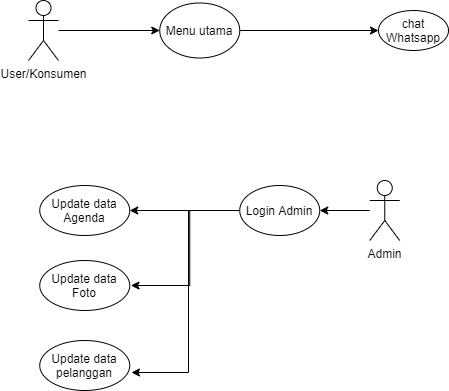

The diagram above was exported from draw.io. Its source (the exported page's mxGraphModel, read from the mxfile embedded in the PNG):
<mxGraphModel dx="1038" dy="689" grid="1" gridSize="10" guides="1" tooltips="1" connect="1" arrows="1" fold="1" page="1" pageScale="1" pageWidth="850" pageHeight="1100" math="0" shadow="0">
  <root>
    <mxCell id="0" />
    <mxCell id="1" parent="0" />
    <mxCell id="Ab89T-I8EhCONLSO2KDY-6" value="" style="edgeStyle=orthogonalEdgeStyle;rounded=0;orthogonalLoop=1;jettySize=auto;html=1;entryX=0;entryY=0.5;entryDx=0;entryDy=0;" parent="1" source="Ab89T-I8EhCONLSO2KDY-1" target="Ab89T-I8EhCONLSO2KDY-4" edge="1">
      <mxGeometry relative="1" as="geometry">
        <mxPoint x="180" y="240" as="targetPoint" />
      </mxGeometry>
    </mxCell>
    <mxCell id="Ab89T-I8EhCONLSO2KDY-1" value="User/Konsumen" style="shape=umlActor;verticalLabelPosition=bottom;verticalAlign=top;html=1;outlineConnect=0;" parent="1" vertex="1">
      <mxGeometry x="90" y="210" width="30" height="60" as="geometry" />
    </mxCell>
    <mxCell id="Ab89T-I8EhCONLSO2KDY-8" value="" style="edgeStyle=orthogonalEdgeStyle;rounded=0;orthogonalLoop=1;jettySize=auto;html=1;" parent="1" source="Ab89T-I8EhCONLSO2KDY-4" target="Ab89T-I8EhCONLSO2KDY-5" edge="1">
      <mxGeometry relative="1" as="geometry" />
    </mxCell>
    <mxCell id="Ab89T-I8EhCONLSO2KDY-4" value="Menu utama" style="ellipse;whiteSpace=wrap;html=1;" parent="1" vertex="1">
      <mxGeometry x="221.25" y="212.5" width="80" height="55" as="geometry" />
    </mxCell>
    <mxCell id="Ab89T-I8EhCONLSO2KDY-5" value="chat Whatsapp" style="ellipse;whiteSpace=wrap;html=1;" parent="1" vertex="1">
      <mxGeometry x="440" y="220" width="70" height="40" as="geometry" />
    </mxCell>
    <mxCell id="Ab89T-I8EhCONLSO2KDY-18" value="" style="edgeStyle=orthogonalEdgeStyle;rounded=0;orthogonalLoop=1;jettySize=auto;html=1;" parent="1" source="Ab89T-I8EhCONLSO2KDY-9" target="Ab89T-I8EhCONLSO2KDY-10" edge="1">
      <mxGeometry relative="1" as="geometry" />
    </mxCell>
    <mxCell id="Ab89T-I8EhCONLSO2KDY-9" value="Admin" style="shape=umlActor;verticalLabelPosition=bottom;verticalAlign=top;html=1;outlineConnect=0;" parent="1" vertex="1">
      <mxGeometry x="431.25" y="390" width="30" height="60" as="geometry" />
    </mxCell>
    <mxCell id="Ab89T-I8EhCONLSO2KDY-14" value="" style="edgeStyle=orthogonalEdgeStyle;rounded=0;orthogonalLoop=1;jettySize=auto;html=1;" parent="1" source="Ab89T-I8EhCONLSO2KDY-10" target="Ab89T-I8EhCONLSO2KDY-11" edge="1">
      <mxGeometry relative="1" as="geometry" />
    </mxCell>
    <mxCell id="Ab89T-I8EhCONLSO2KDY-10" value="Login Admin" style="ellipse;whiteSpace=wrap;html=1;" parent="1" vertex="1">
      <mxGeometry x="301.25" y="395" width="80" height="50" as="geometry" />
    </mxCell>
    <mxCell id="Ab89T-I8EhCONLSO2KDY-11" value="Update data Agenda" style="ellipse;whiteSpace=wrap;html=1;" parent="1" vertex="1">
      <mxGeometry x="101.25" y="395" width="90" height="50" as="geometry" />
    </mxCell>
    <mxCell id="Ab89T-I8EhCONLSO2KDY-15" value="" style="endArrow=classic;html=1;rounded=0;exitX=0;exitY=0.5;exitDx=0;exitDy=0;entryX=1;entryY=0.5;entryDx=0;entryDy=0;" parent="1" source="Ab89T-I8EhCONLSO2KDY-10" edge="1">
      <mxGeometry width="50" height="50" relative="1" as="geometry">
        <mxPoint x="411.25" y="415" as="sourcePoint" />
        <mxPoint x="192.5" y="495" as="targetPoint" />
        <Array as="points">
          <mxPoint x="251.25" y="420" />
          <mxPoint x="251.25" y="495" />
        </Array>
      </mxGeometry>
    </mxCell>
    <mxCell id="c4rb3UWqIOdw1Vg3ysI5-1" value="Update data Foto" style="ellipse;whiteSpace=wrap;html=1;" vertex="1" parent="1">
      <mxGeometry x="101.25" y="470" width="90" height="50" as="geometry" />
    </mxCell>
    <mxCell id="c4rb3UWqIOdw1Vg3ysI5-2" value="Update data pelanggan" style="ellipse;whiteSpace=wrap;html=1;" vertex="1" parent="1">
      <mxGeometry x="101.25" y="550" width="90" height="50" as="geometry" />
    </mxCell>
    <mxCell id="c4rb3UWqIOdw1Vg3ysI5-3" value="" style="endArrow=classic;html=1;rounded=0;exitX=0;exitY=0.5;exitDx=0;exitDy=0;entryX=1.019;entryY=0.64;entryDx=0;entryDy=0;entryPerimeter=0;" edge="1" parent="1" source="Ab89T-I8EhCONLSO2KDY-10" target="c4rb3UWqIOdw1Vg3ysI5-2">
      <mxGeometry width="50" height="50" relative="1" as="geometry">
        <mxPoint x="400" y="370" as="sourcePoint" />
        <mxPoint x="450" y="320" as="targetPoint" />
        <Array as="points">
          <mxPoint x="250" y="420" />
          <mxPoint x="250" y="582" />
        </Array>
      </mxGeometry>
    </mxCell>
  </root>
</mxGraphModel>